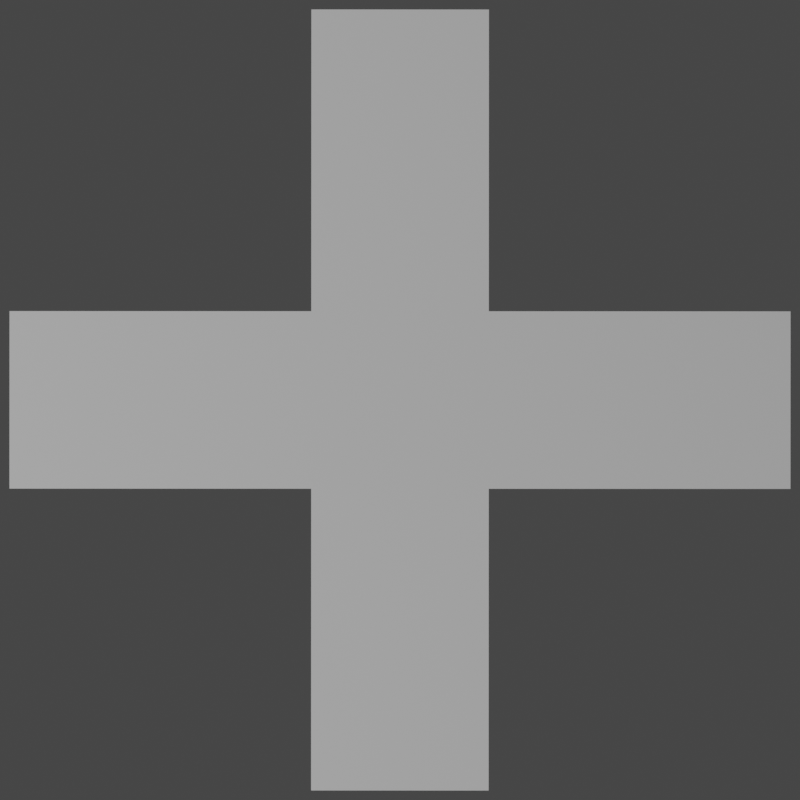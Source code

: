 # Source: plus.blend  (saved by Blender 4.1.23; exported with 4.5.12 LTS)
import bpy
from mathutils import Matrix  # noqa: F401  (used for matrix-valued properties, if any)

bpy.ops.wm.read_factory_settings(use_empty=True)
scene = bpy.context.scene
scene.name = 'Scene'

# ---- collections
col_collection = bpy.data.collections.new('Collection'); scene.collection.children.link(col_collection)

# ---- materials (node trees are filled in below, after node groups)
mat_black = bpy.data.materials.new('Black')
mat_black.use_transparent_shadow = False

# ---- material node trees

# ---- world
world_world = bpy.data.worlds.new('World'); scene.world = world_world
world_world.use_nodes = True; world_world.node_tree.nodes.clear()
_N = world_world.node_tree.nodes; _L = world_world.node_tree.links
n0 = _N.new('ShaderNodeOutputWorld'); n0.name = 'World Output'; n0.location = (300, 300)
n1 = _N.new('ShaderNodeBackground'); n1.name = 'Background'; n1.location = (10, 300)
n1.inputs[0].default_value = (0.05088, 0.05088, 0.05088, 1.0)
_L.new(n1.outputs[0], n0.inputs[0])
n0.is_active_output = True
world_world.color = (0.05088, 0.05088, 0.05088)
world_world.use_sun_shadow = False
world_world.sun_shadow_jitter_overblur = 0.0

# ---- cameras
cam_camera = bpy.data.cameras.new('Camera')
cam_camera.clip_end = 100.0
cam_camera.lens = 81.0
cam_camera.ortho_scale = 7.314

# ---- lights
light_light = bpy.data.lights.new('Light', 'POINT')
light_light.transmission_factor = 0.0
light_light.use_soft_falloff = False
light_light.energy = 1000.0
light_light.shadow_soft_size = 0.1
light_light.shadow_maximum_resolution = 0.006
light_light.use_absolute_resolution = True

# ---- meshes
me_plane_002 = bpy.data.meshes.new('Plane.002')
me_plane_002.from_pydata([(-1.0, -1.0, 0.0), (1.0, -1.0, 0.0), (1.0, 1.0, 0.0), (-1.0, -4.4, 0.0), (1.0, -4.4, 0.0), (4.4, -1.0, 0.0), (4.4, 1.0, 0.0), (-1.0, 1.0, 0.0), (-4.4, -1.0, 0.0), (-4.4, 1.0, 0.0), (-1.0, 1.0, 0.0), (-1.0, 4.4, 0.0), (1.0, 4.4, 0.0)], [], [(3, 0, 8, 9, 7, 10, 11, 12, 2, 6, 5, 1, 4)])
_uv = me_plane_002.uv_layers.new(name='UVMap')
_uv.uv.foreach_set('vector', [0.0, 0.0, 0.0, 0.0, 0.0, 0.0, 0.0, 0.0, 0.0, 0.0, 0.0, 0.0, 0.0, 0.0, 0.0, 0.0, 0.0, 0.0, 0.0, 0.0, 0.0, 0.0, 0.0, 0.0, 0.0, 0.0])
me_plane_002.update()

# ---- objects
ob_light = bpy.data.objects.new('Light', light_light)
ob_camera = bpy.data.objects.new('Camera', cam_camera)
ob_plane = bpy.data.objects.new('Plane', me_plane_002)
ob_gpencil = bpy.data.objects.new('GPencil', None)

# ---- transforms, parenting, visibility, modifiers, constraints
ob_light.location = (4.076, 1.005, 5.904)
ob_light.rotation_euler = (0.6503, 0.05522, 1.866)
ob_light.lock_rotations_4d = False
ob_light.empty_display_type = 'ARROWS'
ob_light.color = (0.0, 0.0, 0.0, 0.0)
ob_light.lineart.crease_threshold = 0.0
ob_camera.location = (0.0, 0.0, 2.229)
ob_camera.rotation_euler = (0.0, 0.0, 3.142)
ob_camera.lock_rotations_4d = False
ob_camera.empty_display_type = 'ARROWS'
ob_camera.color = (0.0, 0.0, 0.0, 0.0)
ob_camera.display_type = 'WIRE'
ob_camera.lineart.crease_threshold = 0.0
ob_plane.location = (0.0, 0.0, 0.0)
ob_plane.scale = (0.1099, 0.1099, 0.1099)
ob_gpencil.location = (0.0, 0.0, 0.0)
ob_gpencil.empty_image_offset = (0.0, 0.0)
ob_gpencil.color = (0.0, 0.0, 0.0, 1.0)
ob_gpencil.use_grease_pencil_lights = True
_m = ob_gpencil.modifiers.new('Line Art', 'LINEART')
_m.show_render = True
_m.crease_threshold = 1.486
_m.source_camera = ob_camera
_m.source_type = 'OBJECT'
_m.source_object = ob_plane
_m.use_contour = True
_m.silhouette_filtering = 'GROUP'
_m.target_layer = 'GP_Layer'
_m.target_material = mat_black
_m.radius = 0.0105
_m.opacity = 0.9257

# ---- collection membership
col_collection.objects.link(ob_light)
col_collection.objects.link(ob_camera)
col_collection.objects.link(ob_plane)
col_collection.objects.link(ob_gpencil)

# ---- scene / render settings (as saved in the file)
scene.camera = ob_camera
scene.frame_start = 1; scene.frame_end = 40; scene.frame_set(24)
scene.render.engine = 'BLENDER_EEVEE_NEXT'
scene.render.resolution_x = 200
scene.render.resolution_y = 200
scene.render.film_transparent = True
scene.cycles.sampling_pattern = 'TABULATED_SOBOL'
scene.eevee.ray_tracing_options.trace_max_roughness = 0.0
scene.view_settings.view_transform = 'Filmic'
bpy.context.view_layer.update()
